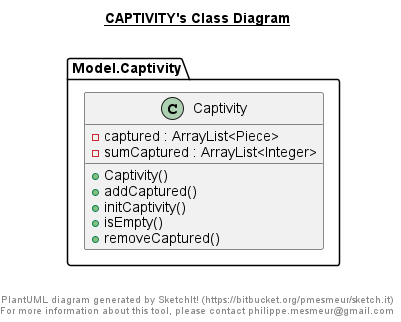

The diagram above was rendered by PlantUML. Its source (embedded in the PNG):
@startuml

title __CAPTIVITY's Class Diagram__\n

  namespace Model.Captivity {
    class Model.Captivity.Captivity {
        - captured : ArrayList<Piece>
        - sumCaptured : ArrayList<Integer>
        + Captivity()
        + addCaptured()
        + initCaptivity()
        + isEmpty()
        + removeCaptured()
    }
  }
  



right footer


PlantUML diagram generated by SketchIt! (https://bitbucket.org/pmesmeur/sketch.it)
For more information about this tool, please contact philippe.mesmeur@gmail.com
endfooter

@enduml